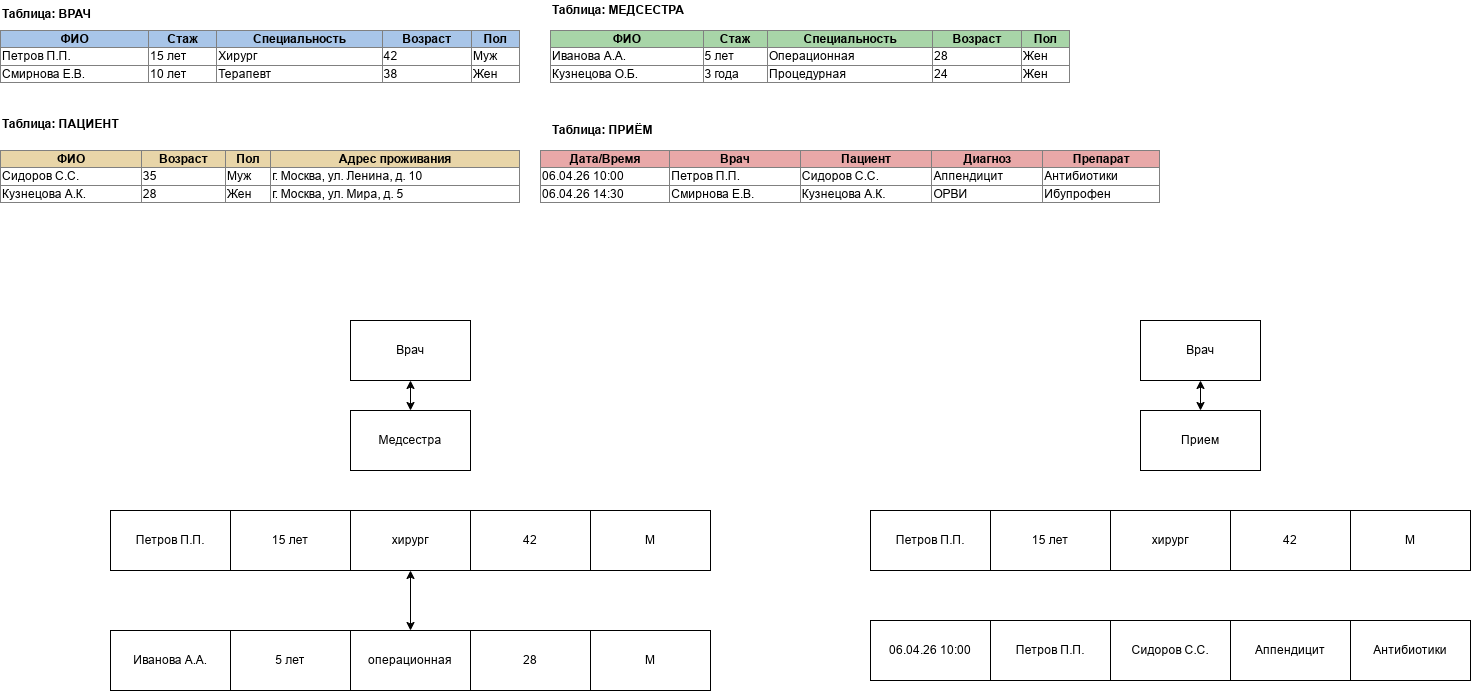

The diagram above was exported from draw.io. Its source (the exported page's mxGraphModel, read from the mxfile embedded in the PNG):
<mxGraphModel dx="587" dy="743" grid="1" gridSize="10" guides="1" tooltips="1" connect="1" arrows="1" fold="1" page="1" pageScale="1" pageWidth="827" pageHeight="1169" math="0" shadow="0">
  <root>
    <mxCell id="0" />
    <mxCell id="1" parent="0" />
    <mxCell id="gHZR-b3b-xA9M3P16VWi-218" parent="1" style="text;html=1;strokeColor=none;fillColor=none;overflow=fill;rounded=0;" value="&lt;table border=&quot;1&quot; width=&quot;100%&quot; style=&quot;border-collapse: collapse;&quot;&gt;&lt;tr style=&quot;background-color: #a8c5e8;&quot;&gt;&lt;th align=&quot;center&quot;&gt;ФИО&lt;/th&gt;&lt;th align=&quot;center&quot;&gt;Стаж&lt;/th&gt;&lt;th align=&quot;center&quot;&gt;Специальность&lt;/th&gt;&lt;th align=&quot;center&quot;&gt;Возраст&lt;/th&gt;&lt;th align=&quot;center&quot;&gt;Пол&lt;/th&gt;&lt;/tr&gt;&lt;tr&gt;&lt;td&gt;Петров П.П.&lt;/td&gt;&lt;td&gt;15 лет&lt;/td&gt;&lt;td&gt;Хирург&lt;/td&gt;&lt;td&gt;42&lt;/td&gt;&lt;td&gt;Муж&lt;/td&gt;&lt;/tr&gt;&lt;tr&gt;&lt;td&gt;Смирнова Е.В.&lt;/td&gt;&lt;td&gt;10 лет&lt;/td&gt;&lt;td&gt;Терапевт&lt;/td&gt;&lt;td&gt;38&lt;/td&gt;&lt;td&gt;Жен&lt;/td&gt;&lt;/tr&gt;&lt;/table&gt;" vertex="1">
      <mxGeometry height="60" width="520" x="860" y="370" as="geometry" />
    </mxCell>
    <mxCell id="gHZR-b3b-xA9M3P16VWi-220" parent="1" style="text;html=1;strokeColor=none;fillColor=none;overflow=fill;rounded=0;" value="&lt;table border=&quot;1&quot; width=&quot;100%&quot; style=&quot;border-collapse: collapse;&quot;&gt;&lt;tr style=&quot;background-color: #a8d5a8;&quot;&gt;&lt;th align=&quot;center&quot;&gt;ФИО&lt;/th&gt;&lt;th align=&quot;center&quot;&gt;Стаж&lt;/th&gt;&lt;th align=&quot;center&quot;&gt;Специальность&lt;/th&gt;&lt;th align=&quot;center&quot;&gt;Возраст&lt;/th&gt;&lt;th align=&quot;center&quot;&gt;Пол&lt;/th&gt;&lt;/tr&gt;&lt;tr&gt;&lt;td&gt;Иванова А.А.&lt;/td&gt;&lt;td&gt;5 лет&lt;/td&gt;&lt;td&gt;Операционная&lt;/td&gt;&lt;td&gt;28&lt;/td&gt;&lt;td&gt;Жен&lt;/td&gt;&lt;/tr&gt;&lt;tr&gt;&lt;td&gt;Кузнецова О.Б.&lt;/td&gt;&lt;td&gt;3 года&lt;/td&gt;&lt;td&gt;Процедурная&lt;/td&gt;&lt;td&gt;24&lt;/td&gt;&lt;td&gt;Жен&lt;/td&gt;&lt;/tr&gt;&lt;/table&gt;" vertex="1">
      <mxGeometry height="60" width="520" x="1410" y="370" as="geometry" />
    </mxCell>
    <mxCell id="gHZR-b3b-xA9M3P16VWi-221" parent="1" style="text;html=1;resizable=0;points=[];autosize=1;align=left;verticalAlign=top;spacingTop=-4;fontStyle=1" value="Таблица: МЕДСЕСТРА" vertex="1">
      <mxGeometry height="20" width="120" x="1410" y="340" as="geometry" />
    </mxCell>
    <mxCell id="gHZR-b3b-xA9M3P16VWi-222" parent="1" style="text;html=1;strokeColor=none;fillColor=none;overflow=fill;rounded=0;" value="&lt;table border=&quot;1&quot; width=&quot;100%&quot; style=&quot;border-collapse: collapse;&quot;&gt;&lt;tr style=&quot;background-color: #e8d5a8;&quot;&gt;&lt;th align=&quot;center&quot;&gt;ФИО&lt;/th&gt;&lt;th align=&quot;center&quot;&gt;Возраст&lt;/th&gt;&lt;th align=&quot;center&quot;&gt;Пол&lt;/th&gt;&lt;th align=&quot;center&quot;&gt;Адрес проживания&lt;/th&gt;&lt;/tr&gt;&lt;tr&gt;&lt;td&gt;Сидоров С.С.&lt;/td&gt;&lt;td&gt;35&lt;/td&gt;&lt;td&gt;Муж&lt;/td&gt;&lt;td&gt;г. Москва, ул. Ленина, д. 10&lt;/td&gt;&lt;/tr&gt;&lt;tr&gt;&lt;td&gt;Кузнецова А.К.&lt;/td&gt;&lt;td&gt;28&lt;/td&gt;&lt;td&gt;Жен&lt;/td&gt;&lt;td&gt;г. Москва, ул. Мира, д. 5&lt;/td&gt;&lt;/tr&gt;&lt;/table&gt;" vertex="1">
      <mxGeometry height="60" width="520" x="860" y="490" as="geometry" />
    </mxCell>
    <mxCell id="gHZR-b3b-xA9M3P16VWi-224" parent="1" style="text;html=1;strokeColor=none;fillColor=none;overflow=fill;rounded=0;" value="&lt;table border=&quot;1&quot; width=&quot;100%&quot; style=&quot;border-collapse: collapse;&quot;&gt;&lt;tr style=&quot;background-color: #e8a8a8;&quot;&gt;&lt;th align=&quot;center&quot;&gt;Дата/Время&lt;/th&gt;&lt;th align=&quot;center&quot;&gt;Врач&lt;/th&gt;&lt;th align=&quot;center&quot;&gt;Пациент&lt;/th&gt;&lt;th align=&quot;center&quot;&gt;Диагноз&lt;/th&gt;&lt;th align=&quot;center&quot;&gt;Препарат&lt;/th&gt;&lt;/tr&gt;&lt;tr&gt;&lt;td&gt;06.04.26 10:00&lt;/td&gt;&lt;td&gt;Петров П.П.&lt;/td&gt;&lt;td&gt;Сидоров С.С.&lt;/td&gt;&lt;td&gt;Аппендицит&lt;/td&gt;&lt;td&gt;Антибиотики&lt;/td&gt;&lt;/tr&gt;&lt;tr&gt;&lt;td&gt;06.04.26 14:30&lt;/td&gt;&lt;td&gt;Смирнова Е.В.&lt;/td&gt;&lt;td&gt;Кузнецова А.К.&lt;/td&gt;&lt;td&gt;ОРВИ&lt;/td&gt;&lt;td&gt;Ибупрофен&lt;/td&gt;&lt;/tr&gt;&lt;/table&gt;" vertex="1">
      <mxGeometry height="60" width="620" x="1400" y="490" as="geometry" />
    </mxCell>
    <mxCell id="gHZR-b3b-xA9M3P16VWi-225" parent="1" style="text;html=1;resizable=0;points=[];autosize=1;align=left;verticalAlign=top;spacingTop=-4;fontStyle=1" value="Таблица: ПРИЁМ" vertex="1">
      <mxGeometry height="20" width="100" x="1410" y="460" as="geometry" />
    </mxCell>
    <mxCell id="gHZR-b3b-xA9M3P16VWi-226" parent="1" style="text;whiteSpace=wrap;html=1;" value="&lt;b&gt;Таблица: ПАЦИЕНТ&lt;/b&gt;" vertex="1">
      <mxGeometry height="40" width="160" x="860" y="450" as="geometry" />
    </mxCell>
    <mxCell id="gHZR-b3b-xA9M3P16VWi-227" parent="1" style="text;whiteSpace=wrap;html=1;" value="&lt;b&gt;Таблица: ВРАЧ&lt;/b&gt;" vertex="1">
      <mxGeometry height="40" width="160" x="860" y="340" as="geometry" />
    </mxCell>
    <mxCell id="gHZR-b3b-xA9M3P16VWi-228" parent="1" style="rounded=0;whiteSpace=wrap;html=1;" value="Врач" vertex="1">
      <mxGeometry height="60" width="120" x="1210" y="660" as="geometry" />
    </mxCell>
    <mxCell id="gHZR-b3b-xA9M3P16VWi-229" parent="1" style="rounded=0;whiteSpace=wrap;html=1;" value="Медсестра" vertex="1">
      <mxGeometry height="60" width="120" x="1210" y="750" as="geometry" />
    </mxCell>
    <mxCell id="gHZR-b3b-xA9M3P16VWi-230" edge="1" parent="1" source="gHZR-b3b-xA9M3P16VWi-229" style="endArrow=classic;startArrow=classic;html=1;rounded=0;entryX=0.5;entryY=1;entryDx=0;entryDy=0;exitX=0.5;exitY=0;exitDx=0;exitDy=0;" target="gHZR-b3b-xA9M3P16VWi-228" value="">
      <mxGeometry height="50" relative="1" width="50" as="geometry">
        <mxPoint x="1460" y="750" as="sourcePoint" />
        <mxPoint x="1510" y="700" as="targetPoint" />
      </mxGeometry>
    </mxCell>
    <mxCell id="gHZR-b3b-xA9M3P16VWi-232" parent="1" style="rounded=0;whiteSpace=wrap;html=1;" value="Петров П.П." vertex="1">
      <mxGeometry height="60" width="120" x="970" y="850" as="geometry" />
    </mxCell>
    <mxCell id="gHZR-b3b-xA9M3P16VWi-233" parent="1" style="rounded=0;whiteSpace=wrap;html=1;" value="15 лет" vertex="1">
      <mxGeometry height="60" width="120" x="1090" y="850" as="geometry" />
    </mxCell>
    <mxCell id="gHZR-b3b-xA9M3P16VWi-234" parent="1" style="rounded=0;whiteSpace=wrap;html=1;" value="хирург" vertex="1">
      <mxGeometry height="60" width="120" x="1210" y="850" as="geometry" />
    </mxCell>
    <mxCell id="gHZR-b3b-xA9M3P16VWi-235" parent="1" style="rounded=0;whiteSpace=wrap;html=1;" value="42" vertex="1">
      <mxGeometry height="60" width="120" x="1330" y="850" as="geometry" />
    </mxCell>
    <mxCell id="gHZR-b3b-xA9M3P16VWi-236" parent="1" style="rounded=0;whiteSpace=wrap;html=1;" value="М" vertex="1">
      <mxGeometry height="60" width="120" x="1450" y="850" as="geometry" />
    </mxCell>
    <mxCell id="gHZR-b3b-xA9M3P16VWi-238" parent="1" style="rounded=0;whiteSpace=wrap;html=1;" value="Иванова А.А." vertex="1">
      <mxGeometry height="60" width="120" x="970" y="970" as="geometry" />
    </mxCell>
    <mxCell id="gHZR-b3b-xA9M3P16VWi-239" parent="1" style="rounded=0;whiteSpace=wrap;html=1;" value="5 лет" vertex="1">
      <mxGeometry height="60" width="120" x="1090" y="970" as="geometry" />
    </mxCell>
    <mxCell id="gHZR-b3b-xA9M3P16VWi-240" parent="1" style="rounded=0;whiteSpace=wrap;html=1;" value="операционная" vertex="1">
      <mxGeometry height="60" width="120" x="1210" y="970" as="geometry" />
    </mxCell>
    <mxCell id="gHZR-b3b-xA9M3P16VWi-241" parent="1" style="rounded=0;whiteSpace=wrap;html=1;" value="28" vertex="1">
      <mxGeometry height="60" width="120" x="1330" y="970" as="geometry" />
    </mxCell>
    <mxCell id="gHZR-b3b-xA9M3P16VWi-242" parent="1" style="rounded=0;whiteSpace=wrap;html=1;" value="М" vertex="1">
      <mxGeometry height="60" width="120" x="1450" y="970" as="geometry" />
    </mxCell>
    <mxCell id="gHZR-b3b-xA9M3P16VWi-243" edge="1" parent="1" source="gHZR-b3b-xA9M3P16VWi-240" style="endArrow=classic;startArrow=classic;html=1;rounded=0;entryX=0.5;entryY=1;entryDx=0;entryDy=0;" target="gHZR-b3b-xA9M3P16VWi-234" value="">
      <mxGeometry height="50" relative="1" width="50" as="geometry">
        <mxPoint x="1270" y="979.2893218813452" as="sourcePoint" />
        <mxPoint x="1270" y="929.2893218813452" as="targetPoint" />
      </mxGeometry>
    </mxCell>
    <mxCell id="gHZR-b3b-xA9M3P16VWi-244" parent="1" style="rounded=0;whiteSpace=wrap;html=1;" value="Врач" vertex="1">
      <mxGeometry height="60" width="120" x="2000" y="660" as="geometry" />
    </mxCell>
    <mxCell id="gHZR-b3b-xA9M3P16VWi-245" parent="1" style="rounded=0;whiteSpace=wrap;html=1;" value="Прием" vertex="1">
      <mxGeometry height="60" width="120" x="2000" y="750" as="geometry" />
    </mxCell>
    <mxCell id="gHZR-b3b-xA9M3P16VWi-248" edge="1" parent="1" source="gHZR-b3b-xA9M3P16VWi-245" style="endArrow=classic;startArrow=classic;html=1;rounded=0;exitX=0.5;exitY=0;exitDx=0;exitDy=0;entryX=0.5;entryY=1;entryDx=0;entryDy=0;" target="gHZR-b3b-xA9M3P16VWi-244" value="">
      <mxGeometry height="50" relative="1" width="50" as="geometry">
        <mxPoint x="1440" y="650" as="sourcePoint" />
        <mxPoint x="1490" y="600" as="targetPoint" />
      </mxGeometry>
    </mxCell>
    <mxCell id="gHZR-b3b-xA9M3P16VWi-249" parent="1" style="rounded=0;whiteSpace=wrap;html=1;" value="Петров П.П." vertex="1">
      <mxGeometry height="60" width="120" x="1730" y="850" as="geometry" />
    </mxCell>
    <mxCell id="gHZR-b3b-xA9M3P16VWi-250" parent="1" style="rounded=0;whiteSpace=wrap;html=1;" value="15 лет" vertex="1">
      <mxGeometry height="60" width="120" x="1850" y="850" as="geometry" />
    </mxCell>
    <mxCell id="gHZR-b3b-xA9M3P16VWi-251" parent="1" style="rounded=0;whiteSpace=wrap;html=1;" value="хирург" vertex="1">
      <mxGeometry height="60" width="120" x="1970" y="850" as="geometry" />
    </mxCell>
    <mxCell id="gHZR-b3b-xA9M3P16VWi-252" parent="1" style="rounded=0;whiteSpace=wrap;html=1;" value="42" vertex="1">
      <mxGeometry height="60" width="120" x="2090" y="850" as="geometry" />
    </mxCell>
    <mxCell id="gHZR-b3b-xA9M3P16VWi-253" parent="1" style="rounded=0;whiteSpace=wrap;html=1;" value="М" vertex="1">
      <mxGeometry height="60" width="120" x="2210" y="850" as="geometry" />
    </mxCell>
    <mxCell id="gHZR-b3b-xA9M3P16VWi-254" parent="1" style="rounded=0;whiteSpace=wrap;html=1;" value="06.04.26 10:00" vertex="1">
      <mxGeometry height="60" width="120" x="1730" y="960" as="geometry" />
    </mxCell>
    <mxCell id="gHZR-b3b-xA9M3P16VWi-255" parent="1" style="rounded=0;whiteSpace=wrap;html=1;" value="Петров П.П." vertex="1">
      <mxGeometry height="60" width="120" x="1850" y="960" as="geometry" />
    </mxCell>
    <mxCell id="gHZR-b3b-xA9M3P16VWi-256" parent="1" style="rounded=0;whiteSpace=wrap;html=1;" value="Сидоров С.С." vertex="1">
      <mxGeometry height="60" width="120" x="1970" y="960" as="geometry" />
    </mxCell>
    <mxCell id="gHZR-b3b-xA9M3P16VWi-257" parent="1" style="rounded=0;whiteSpace=wrap;html=1;" value="Аппендицит" vertex="1">
      <mxGeometry height="60" width="120" x="2090" y="960" as="geometry" />
    </mxCell>
    <mxCell id="gHZR-b3b-xA9M3P16VWi-258" parent="1" style="rounded=0;whiteSpace=wrap;html=1;" value="Антибиотики" vertex="1">
      <mxGeometry height="60" width="120" x="2210" y="960" as="geometry" />
    </mxCell>
  </root>
</mxGraphModel>